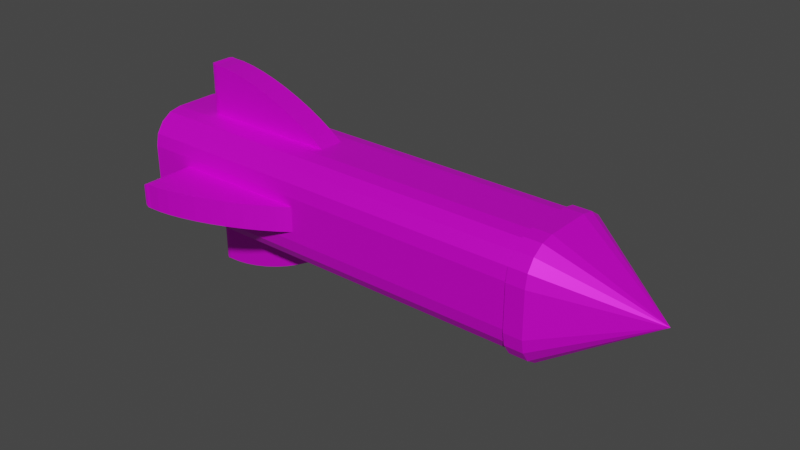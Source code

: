 # Source: arrow_1.blend  (saved by Blender 3.5.10; exported with 4.5.12 LTS)
import bpy
from mathutils import Matrix  # noqa: F401  (used for matrix-valued properties, if any)

bpy.ops.wm.read_factory_settings(use_empty=True)
scene = bpy.context.scene
scene.name = 'Scene'

# ---- collections
col_collection = bpy.data.collections.new('Collection'); scene.collection.children.link(col_collection)

# ---- images (referenced by path relative to the original .blend; pixels are not part of the script)
import os
ASSET_DIR = os.environ.get("B2B_ASSET_DIR", "")  # directory of the original .blend (textures are referenced by path, not embedded)
HERE = os.path.dirname(os.path.abspath(__file__))  # packed textures are extracted next to this script under _unpacked/

def load_image(name, relpath, width, height, colorspace="sRGB"):
    """Load a texture the original file referenced (path relative to the .blend, or extracted next to this script)."""
    p = next((c for c in (os.path.join(HERE, relpath), os.path.join(ASSET_DIR, relpath)) if relpath and os.path.exists(c)), "")
    if p:
        img = bpy.data.images.load(p, check_existing=True)
        img.name = name
    else:  # same state as the original file: an image datablock whose file is absent (Cycles renders it pink)
        img = bpy.data.images.new(name, width, height)
        img.source = "FILE"
        img.filepath = "//" + (relpath or name)
    img.colorspace_settings.name = colorspace
    return img
img_arrowcolor = load_image('ArrowColor', 'ArrowColor.png', 1024, 1024, 'sRGB')

# ---- materials (node trees are filled in below, after node groups)
mat_material_001 = bpy.data.materials.new('Material.001')
mat_material_001.use_transparent_shadow = False

# ---- material node trees
mat_material_001.use_nodes = True; mat_material_001.node_tree.nodes.clear()
_N = mat_material_001.node_tree.nodes; _L = mat_material_001.node_tree.links
n0 = _N.new('ShaderNodeBsdfPrincipled'); n0.name = 'Principled BSDF'; n0.location = (10, 300)
n0.distribution = 'GGX'
n0.subsurface_method = 'RANDOM_WALK_SKIN'
n0.inputs[1].default_value = 0.4311
n0.inputs[3].default_value = 1.45
n0.inputs[27].default_value = (0.0, 0.0, 0.0, 1.0)
n0.inputs[28].default_value = 1.0
n1 = _N.new('ShaderNodeOutputMaterial'); n1.name = 'Material Output'; n1.location = (300, 300)
n2 = _N.new('ShaderNodeTexImage'); n2.name = 'Image Texture'; n2.location = (-280, 275)
n2.image = img_arrowcolor
_L.new(n0.outputs[0], n1.inputs[0])
_L.new(n2.outputs[0], n0.inputs[0])
n1.is_active_output = True

# ---- world
world_world = bpy.data.worlds.new('World'); scene.world = world_world
world_world.use_nodes = True; world_world.node_tree.nodes.clear()
_N = world_world.node_tree.nodes; _L = world_world.node_tree.links
n0 = _N.new('ShaderNodeOutputWorld'); n0.name = 'World Output'; n0.location = (300, 300)
n1 = _N.new('ShaderNodeBackground'); n1.name = 'Background'; n1.location = (10, 300)
n1.inputs[0].default_value = (0.05088, 0.05088, 0.05088, 1.0)
_L.new(n1.outputs[0], n0.inputs[0])
n0.is_active_output = True
world_world.color = (0.05088, 0.05088, 0.05088)
world_world.use_sun_shadow = False
world_world.sun_shadow_jitter_overblur = 0.0

# ---- meshes
me_cube = bpy.data.meshes.new('Cube')
me_cube.from_pydata([(-0.4577, 1.0, 0.2295), (-0.4577, 0.2295, 1.0), (3.852, 0.9543, 0.6296), (3.852, 0.8243, 0.8243), (3.852, 0.6296, 0.9543), (-0.4577, 0.2295, -1.0), (-0.4577, 1.0, -0.2295), (3.852, 0.6296, -0.9543), (3.852, 0.8243, -0.8243), (3.852, 0.9543, -0.6296), (-0.4577, -0.2295, 1.0), (-0.4577, -1.0, 0.2295), (3.852, -0.6296, 0.9543), (3.852, -0.8243, 0.8243), (3.852, -0.9543, 0.6296), (-0.4577, -1.0, -0.2295), (-0.4577, -0.2295, -1.0), (3.852, -0.9543, -0.6296), (3.852, -0.8243, -0.8243), (3.852, -0.6296, -0.9543), (-3.852, 0.6296, 0.9543), (-3.852, 0.8243, 0.8243), (-3.852, 0.9543, 0.6296), (-3.852, 0.9543, -0.6296), (-3.852, 0.8243, -0.8243), (-3.852, 0.6296, -0.9543), (-3.852, -0.9543, 0.6296), (-3.852, -0.8243, 0.8243), (-3.852, -0.6296, 0.9543), (-3.852, -0.6296, -0.9543), (-3.852, -0.8243, -0.8243), (-3.852, -0.9543, -0.6296), (4.178, 0.8641, -0.8641), (4.178, 0.6601, -1.001), (4.178, -0.4194, -1.048), (4.178, -0.6601, -1.001), (4.178, -1.001, -0.6601), (4.178, -1.048, -0.4194), (4.178, 0.4194, -1.048), (4.178, -1.001, 0.6601), (4.178, -0.8641, 0.8641), (4.178, 1.048, -0.4194), (4.178, 1.001, -0.6601), (4.178, -0.6601, 1.001), (4.178, -0.8641, -0.8641), (4.178, -0.4194, 1.048), (4.178, -1.048, 0.4194), (3.845, 0.6601, -1.001), (3.845, 0.4194, -1.048), (3.845, 0.8641, -0.8641), (3.845, 1.001, -0.6601), (3.845, 1.048, -0.4194), (3.845, -0.6601, 1.001), (3.845, -0.4194, 1.048), (3.845, -0.8641, 0.8641), (3.845, -1.001, 0.6601), (3.845, -1.048, 0.4194), (3.845, -0.4194, -1.048), (3.845, -0.6601, -1.001), (3.845, -0.8641, -0.8641), (3.845, -1.001, -0.6601), (3.845, -1.048, -0.4194), (3.845, 0.4194, 1.048), (3.845, 0.6601, 1.001), (3.845, 0.8641, 0.8641), (3.845, 1.001, 0.6601), (3.845, 1.048, 0.4194), (4.178, 0.4194, 1.048), (4.178, 0.6601, 1.001), (4.178, 0.8641, 0.8641), (4.178, 1.001, 0.6601), (4.178, 1.048, 0.4194), (5.926, -3.974e-09, -2.682e-08), (3.852, 0.4, -1.0), (-3.852, 0.4, -1.0), (-3.852, 1.0, -0.4), (3.852, 1.0, -0.4), (3.852, -0.4, 1.0), (-3.852, -0.4, 1.0), (-3.852, -1.0, 0.4), (3.852, -1.0, 0.4), (-3.852, -0.4, -1.0), (3.852, -0.4, -1.0), (3.852, -1.0, -0.4), (-3.852, -1.0, -0.4), (-3.852, 0.4, 1.0), (3.852, 0.4, 1.0), (3.852, 1.0, 0.4), (-3.852, 1.0, 0.4), (-0.4577, -0.2295, 1.0), (-0.4577, 0.2295, 1.0), (-0.4577, 0.2295, -1.0), (-0.4577, -0.2295, -1.0), (-0.4577, -1.0, 0.2295), (-0.4577, -1.0, -0.2295), (-0.4577, 1.0, -0.2295), (-0.4577, 1.0, 0.2295), (-3.168, 0.0295, 1.0), (-2.972, 0.2295, 1.0), (-3.158, 0.09131, 1.0), (-3.131, 0.1471, 1.0), (-3.087, 0.1913, 1.0), (-3.033, 0.2197, 1.0), (-2.972, 1.0, 0.2295), (-3.168, 1.0, 0.0295), (-3.033, 1.0, 0.2197), (-3.087, 1.0, 0.1913), (-3.131, 1.0, 0.1471), (-3.158, 1.0, 0.09131), (-3.168, 1.0, -0.0295), (-2.972, 1.0, -0.2295), (-3.158, 1.0, -0.09131), (-3.131, 1.0, -0.1471), (-3.087, 1.0, -0.1913), (-3.033, 1.0, -0.2197), (-2.972, 0.2295, -1.0), (-3.168, 0.0295, -1.0), (-3.033, 0.2197, -1.0), (-3.087, 0.1913, -1.0), (-3.131, 0.1471, -1.0), (-3.158, 0.09131, -1.0), (-3.168, -1.0, 0.0295), (-2.972, -1.0, 0.2295), (-3.158, -1.0, 0.09131), (-3.131, -1.0, 0.1471), (-3.087, -1.0, 0.1913), (-3.033, -1.0, 0.2197), (-2.972, -0.2295, 1.0), (-3.168, -0.0295, 1.0), (-3.033, -0.2197, 1.0), (-3.087, -0.1913, 1.0), (-3.131, -0.1471, 1.0), (-3.158, -0.09131, 1.0), (-3.168, -0.0295, -1.0), (-2.972, -0.2295, -1.0), (-3.158, -0.09131, -1.0), (-3.131, -0.1471, -1.0), (-3.087, -0.1913, -1.0), (-3.033, -0.2197, -1.0), (-2.972, -1.0, -0.2295), (-3.168, -1.0, -0.0295), (-3.033, -1.0, -0.2197), (-3.087, -1.0, -0.1913), (-3.131, -1.0, -0.1471), (-3.158, -1.0, -0.09131), (-3.168, -0.0295, 1.8), (-2.972, -0.2295, 1.928), (-3.158, -0.09131, 1.858), (-3.131, -0.1471, 1.904), (-3.087, -0.1913, 1.932), (-3.033, -0.2197, 1.94), (-3.168, 0.0295, 1.8), (-2.972, 0.2295, 1.928), (-3.158, 0.09131, 1.858), (-3.131, 0.1471, 1.904), (-3.087, 0.1913, 1.932), (-3.033, 0.2197, 1.94), (-3.168, 0.0295, -1.8), (-2.972, 0.2295, -1.928), (-3.158, 0.09131, -1.858), (-3.131, 0.1471, -1.904), (-3.087, 0.1913, -1.932), (-3.033, 0.2197, -1.94), (-3.168, -0.0295, -1.8), (-2.972, -0.2295, -1.928), (-3.158, -0.09131, -1.858), (-3.131, -0.1471, -1.904), (-3.087, -0.1913, -1.932), (-3.033, -0.2197, -1.94), (-3.168, -1.8, 0.0295), (-2.972, -1.928, 0.2295), (-3.158, -1.858, 0.09131), (-3.131, -1.904, 0.1471), (-3.087, -1.932, 0.1913), (-3.033, -1.94, 0.2197), (-3.168, -1.8, -0.0295), (-2.972, -1.928, -0.2295), (-3.158, -1.858, -0.09131), (-3.131, -1.904, -0.1471), (-3.087, -1.932, -0.1913), (-3.033, -1.94, -0.2197), (-3.168, 1.8, -0.0295), (-2.972, 1.928, -0.2295), (-3.158, 1.858, -0.09131), (-3.131, 1.904, -0.1471), (-3.087, 1.932, -0.1913), (-3.033, 1.94, -0.2197), (-3.168, 1.8, 0.0295), (-2.972, 1.928, 0.2295), (-3.158, 1.858, 0.09131), (-3.131, 1.904, 0.1471), (-3.087, 1.932, 0.1913), (-3.033, 1.94, 0.2197), (-2.972, 0.2295, 1.928), (-0.4577, 0.2295, 1.0), (-2.76, 0.2295, 1.922), (-2.522, 0.2295, 1.892), (-2.265, 0.2295, 1.839), (-1.993, 0.2295, 1.765), (-1.715, 0.2295, 1.671), (-1.437, 0.2295, 1.56), (-1.166, 0.2295, 1.434), (-0.9078, 0.2295, 1.296), (-0.6698, 0.2295, 1.15), (-0.4577, 1.0, 0.2295), (-2.972, 1.928, 0.2295), (-0.6698, 1.15, 0.2295), (-0.9078, 1.296, 0.2295), (-1.166, 1.434, 0.2295), (-1.437, 1.56, 0.2295), (-1.715, 1.671, 0.2295), (-1.993, 1.765, 0.2295), (-2.265, 1.839, 0.2295), (-2.522, 1.892, 0.2295), (-2.76, 1.922, 0.2295), (-2.972, 1.928, -0.2295), (-0.4577, 1.0, -0.2295), (-2.76, 1.922, -0.2295), (-2.522, 1.892, -0.2295), (-2.265, 1.839, -0.2295), (-1.993, 1.765, -0.2295), (-1.715, 1.671, -0.2295), (-1.437, 1.56, -0.2295), (-1.166, 1.434, -0.2295), (-0.9078, 1.296, -0.2295), (-0.6698, 1.15, -0.2295), (-0.4577, 0.2295, -1.0), (-2.972, 0.2295, -1.928), (-0.6698, 0.2295, -1.15), (-0.9078, 0.2295, -1.296), (-1.166, 0.2295, -1.434), (-1.437, 0.2295, -1.56), (-1.715, 0.2295, -1.671), (-1.993, 0.2295, -1.765), (-2.265, 0.2295, -1.839), (-2.522, 0.2295, -1.892), (-2.76, 0.2295, -1.922), (-2.972, -1.928, 0.2295), (-0.4577, -1.0, 0.2295), (-2.76, -1.922, 0.2295), (-2.522, -1.892, 0.2295), (-2.265, -1.839, 0.2295), (-1.993, -1.765, 0.2295), (-1.715, -1.671, 0.2295), (-1.437, -1.56, 0.2295), (-1.166, -1.434, 0.2295), (-0.9078, -1.296, 0.2295), (-0.6698, -1.15, 0.2295), (-0.4577, -0.2295, 1.0), (-2.972, -0.2295, 1.928), (-0.6698, -0.2295, 1.15), (-0.9078, -0.2295, 1.296), (-1.166, -0.2295, 1.434), (-1.437, -0.2295, 1.56), (-1.715, -0.2295, 1.671), (-1.993, -0.2295, 1.765), (-2.265, -0.2295, 1.839), (-2.522, -0.2295, 1.892), (-2.76, -0.2295, 1.922), (-2.972, -0.2295, -1.928), (-0.4577, -0.2295, -1.0), (-2.76, -0.2295, -1.922), (-2.522, -0.2295, -1.892), (-2.265, -0.2295, -1.839), (-1.993, -0.2295, -1.765), (-1.715, -0.2295, -1.671), (-1.437, -0.2295, -1.56), (-1.166, -0.2295, -1.434), (-0.9078, -0.2295, -1.296), (-0.6698, -0.2295, -1.15), (-0.4577, -1.0, -0.2295), (-2.972, -1.928, -0.2295), (-0.6698, -1.15, -0.2295), (-0.9078, -1.296, -0.2295), (-1.166, -1.434, -0.2295), (-1.437, -1.56, -0.2295), (-1.715, -1.671, -0.2295), (-1.993, -1.765, -0.2295), (-2.265, -1.839, -0.2295), (-2.522, -1.892, -0.2295), (-2.76, -1.922, -0.2295)], [], [(271, 237, 170, 176), (81, 29, 30, 31, 84, 79, 26, 27, 28, 78, 85, 20, 21, 22, 88, 75, 23, 24, 25, 74), (6, 110, 182, 215, 217, 218, 219, 220, 221, 222, 223, 224, 225, 216, 95), (139, 15, 94, 270, 272, 273, 274, 275, 276, 277, 278, 279, 280, 271, 176), (86, 77, 53, 62), (73, 74, 25, 7), (7, 25, 24, 8), (8, 24, 23, 9), (9, 23, 75, 76), (77, 78, 28, 12), (12, 28, 27, 13), (13, 27, 26, 14), (14, 26, 79, 80), (81, 82, 19, 29), (29, 19, 18, 30), (30, 18, 17, 31), (31, 17, 83, 84), (85, 86, 4, 20), (20, 4, 3, 21), (21, 3, 2, 22), (22, 2, 87, 88), (0, 6, 95, 96), (19, 82, 57, 58), (4, 86, 62, 63), (82, 73, 48, 57), (73, 7, 47, 48), (42, 41, 72), (77, 12, 52, 53), (76, 87, 66, 51), (70, 69, 72), (40, 39, 72), (39, 46, 72), (69, 68, 72), (38, 33, 72), (44, 35, 72), (83, 17, 60, 61), (9, 76, 51, 50), (87, 2, 65, 66), (14, 80, 56, 55), (68, 67, 72), (37, 36, 72), (66, 65, 70, 71), (53, 52, 43, 45), (58, 57, 34, 35), (64, 63, 68, 69), (49, 50, 42, 32), (48, 47, 33, 38), (61, 60, 36, 37), (55, 56, 46, 39), (51, 66, 71, 41), (59, 58, 35, 44), (57, 48, 38, 34), (52, 54, 40, 43), (65, 64, 69, 70), (50, 51, 41, 42), (62, 53, 45, 67), (47, 49, 32, 33), (63, 62, 67, 68), (56, 61, 37, 46), (60, 59, 44, 36), (54, 55, 39, 40), (46, 37, 72), (80, 83, 61, 56), (32, 42, 72), (35, 34, 72), (12, 13, 54, 52), (3, 4, 63, 64), (7, 8, 49, 47), (18, 19, 58, 59), (67, 45, 72), (45, 43, 72), (33, 32, 72), (34, 38, 72), (13, 14, 55, 54), (2, 3, 64, 65), (8, 9, 50, 49), (17, 18, 59, 60), (36, 44, 72), (41, 71, 72), (43, 40, 72), (71, 70, 72), (133, 116, 157, 163), (226, 91, 92, 260), (16, 134, 164, 259, 261, 262, 263, 264, 265, 266, 267, 268, 269, 260, 92), (121, 140, 175, 169), (97, 128, 145, 151), (109, 104, 187, 181), (216, 204, 96, 95), (128, 97, 85, 78), (10, 1, 90, 89), (11, 122, 170, 237, 239, 240, 241, 242, 243, 244, 245, 246, 247, 238, 93), (5, 16, 92, 91), (116, 133, 81, 74), (103, 0, 96, 204, 206, 207, 208, 209, 210, 211, 212, 213, 214, 205, 188), (15, 11, 93, 94), (140, 121, 79, 84), (104, 109, 75, 88), (158, 227, 259, 164), (111, 112, 113, 114, 110, 6, 0, 103, 105, 106, 107, 108, 104, 88, 87, 76, 75, 109), (127, 129, 130, 131, 132, 128, 78, 77, 86, 85, 97, 99, 100, 101, 102, 98, 1, 10), (135, 136, 137, 138, 134, 16, 5, 115, 117, 118, 119, 120, 116, 74, 73, 82, 81, 133), (123, 124, 125, 126, 122, 11, 15, 139, 141, 142, 143, 144, 140, 84, 83, 80, 79, 121), (151, 145, 147, 153), (153, 147, 148, 154), (154, 148, 149, 155), (155, 149, 150, 156), (156, 150, 146, 152), (145, 128, 132, 147), (147, 132, 131, 148), (148, 131, 130, 149), (149, 130, 129, 150), (150, 129, 127, 146), (152, 98, 102, 156), (156, 102, 101, 155), (155, 101, 100, 154), (154, 100, 99, 153), (153, 99, 97, 151), (163, 157, 159, 165), (165, 159, 160, 166), (166, 160, 161, 167), (167, 161, 162, 168), (168, 162, 158, 164), (115, 158, 162, 117), (117, 162, 161, 118), (118, 161, 160, 119), (119, 160, 159, 120), (120, 159, 157, 116), (164, 134, 138, 168), (168, 138, 137, 167), (167, 137, 136, 166), (166, 136, 135, 165), (165, 135, 133, 163), (169, 175, 177, 171), (171, 177, 178, 172), (172, 178, 179, 173), (173, 179, 180, 174), (174, 180, 176, 170), (175, 140, 144, 177), (177, 144, 143, 178), (178, 143, 142, 179), (179, 142, 141, 180), (180, 141, 139, 176), (121, 169, 171, 123), (123, 171, 172, 124), (124, 172, 173, 125), (125, 173, 174, 126), (126, 174, 170, 122), (181, 187, 189, 183), (183, 189, 190, 184), (184, 190, 191, 185), (185, 191, 192, 186), (186, 192, 188, 182), (187, 104, 108, 189), (189, 108, 107, 190), (190, 107, 106, 191), (191, 106, 105, 192), (192, 105, 103, 188), (109, 181, 183, 111), (111, 183, 184, 112), (112, 184, 185, 113), (113, 185, 186, 114), (114, 186, 182, 110), (193, 152, 146, 249), (115, 5, 91, 226, 228, 229, 230, 231, 232, 233, 234, 235, 236, 227, 158), (1, 98, 152, 193, 195, 196, 197, 198, 199, 200, 201, 202, 203, 194, 90), (94, 93, 238, 270), (182, 188, 205, 215), (127, 10, 89, 248, 250, 251, 252, 253, 254, 255, 256, 257, 258, 249, 146), (204, 216, 225, 206), (206, 225, 224, 207), (207, 224, 223, 208), (208, 223, 222, 209), (209, 222, 221, 210), (210, 221, 220, 211), (211, 220, 219, 212), (212, 219, 218, 213), (213, 218, 217, 214), (214, 217, 215, 205), (237, 271, 280, 239), (239, 280, 279, 240), (240, 279, 278, 241), (241, 278, 277, 242), (242, 277, 276, 243), (243, 276, 275, 244), (244, 275, 274, 245), (245, 274, 273, 246), (246, 273, 272, 247), (247, 272, 270, 238), (226, 260, 269, 228), (228, 269, 268, 229), (229, 268, 267, 230), (230, 267, 266, 231), (231, 266, 265, 232), (232, 265, 264, 233), (233, 264, 263, 234), (234, 263, 262, 235), (235, 262, 261, 236), (236, 261, 259, 227), (193, 249, 258, 195), (195, 258, 257, 196), (196, 257, 256, 197), (197, 256, 255, 198), (198, 255, 254, 199), (199, 254, 253, 200), (200, 253, 252, 201), (201, 252, 251, 202), (202, 251, 250, 203), (203, 250, 248, 194), (90, 194, 248, 89)])
_uv = me_cube.uv_layers.new(name='UVMap')
_uv.uv.foreach_set('vector', [0.05072, 0.8418, 0.05072, 0.8418, 0.05072, 0.8418, 0.05072, 0.8418, 0.171, 0.6556, 0.1743, 0.6388, 0.1838, 0.6247, 0.198, 0.6152, 0.2147, 0.6118, 0.2731, 0.6119, 0.2898, 0.6152, 0.304, 0.6247, 0.3135, 0.6389, 0.3168, 0.6557, 0.3168, 0.714, 0.3135, 0.7308, 0.304, 0.745, 0.2898, 0.7544, 0.2731, 0.7578, 0.2147, 0.7577, 0.198, 0.7544, 0.1838, 0.7449, 0.1743, 0.7307, 0.171, 0.714, 0.9641, 0.01691, 0.9641, 0.1997, 0.8964, 0.1997, 0.8964, 0.1997, 0.8969, 0.1843, 0.899, 0.167, 0.9029, 0.1482, 0.9083, 0.1285, 0.9152, 0.1083, 0.9233, 0.08808, 0.9325, 0.06836, 0.9425, 0.04962, 0.9531, 0.03233, 0.9641, 0.01691, 0.9641, 0.01691, 0.8617, 0.2497, 0.8617, 0.4325, 0.8617, 0.4325, 0.8617, 0.4325, 0.8507, 0.4171, 0.8401, 0.3998, 0.8301, 0.3811, 0.8209, 0.3613, 0.8127, 0.3411, 0.8059, 0.3209, 0.8005, 0.3012, 0.7966, 0.2825, 0.7945, 0.2652, 0.794, 0.2497, 0.794, 0.2497, 0.6285, 0.7159, 0.6285, 0.6576, 0.632, 0.6561, 0.632, 0.7173, 0.2603, 0.5769, 0.2603, 0.01691, 0.277, 0.01719, 0.277, 0.5772, 0.277, 0.5772, 0.277, 0.01719, 0.2912, 0.018, 0.2912, 0.578, 0.1372, 0.01716, 0.1372, 0.5791, 0.123, 0.5789, 0.123, 0.01697, 0.123, 0.01697, 0.123, 0.5789, 0.1062, 0.5789, 0.1062, 0.01691, 0.5684, 0.5749, 0.5684, 0.01691, 0.5852, 0.01731, 0.5852, 0.5753, 0.5852, 0.5753, 0.5852, 0.01731, 0.5994, 0.01846, 0.5994, 0.5764, 0.3251, 0.578, 0.3251, 0.018, 0.3393, 0.01719, 0.3393, 0.5772, 0.3393, 0.5772, 0.3393, 0.01719, 0.356, 0.01691, 0.356, 0.5769, 0.2019, 0.01691, 0.2019, 0.5769, 0.1852, 0.5772, 0.1852, 0.01719, 0.1852, 0.01719, 0.1852, 0.5772, 0.171, 0.578, 0.171, 0.018, 0.4453, 0.018, 0.4453, 0.578, 0.4311, 0.5772, 0.4311, 0.01719, 0.4311, 0.01719, 0.4311, 0.5772, 0.4144, 0.5769, 0.4144, 0.01691, 0.5101, 0.01691, 0.5101, 0.5749, 0.4933, 0.5753, 0.4933, 0.01731, 0.4933, 0.01731, 0.4933, 0.5753, 0.4791, 0.5764, 0.4791, 0.01846, 0.01691, 0.5791, 0.01691, 0.01716, 0.03111, 0.01697, 0.03111, 0.5789, 0.03111, 0.5789, 0.03111, 0.01697, 0.04786, 0.01691, 0.04786, 0.5789, 0.01691, 0.8418, 0.01691, 0.8418, 0.01691, 0.8418, 0.01691, 0.8418, 0.486, 0.6407, 0.4827, 0.6575, 0.4791, 0.6561, 0.4826, 0.6385, 0.6252, 0.7327, 0.6285, 0.7159, 0.632, 0.7173, 0.6285, 0.7349, 0.4827, 0.6575, 0.4827, 0.7159, 0.4791, 0.7173, 0.4791, 0.6561, 0.4827, 0.7159, 0.486, 0.7326, 0.4826, 0.7348, 0.4791, 0.7173, 0.777, 0.7362, 0.7595, 0.7361, 0.7289, 0.6102, 0.6285, 0.6576, 0.6252, 0.6408, 0.6285, 0.6386, 0.632, 0.6561, 0.5264, 0.7596, 0.5848, 0.7597, 0.5861, 0.7632, 0.525, 0.7632, 0.6807, 0.7362, 0.6658, 0.7364, 0.7289, 0.6102, 0.7593, 0.343, 0.7444, 0.3439, 0.6962, 0.2107, 0.7444, 0.3439, 0.7268, 0.3442, 0.6962, 0.2107, 0.7593, 0.1511, 0.7444, 0.1523, 0.6962, 0.01691, 0.6656, 0.5358, 0.6481, 0.5355, 0.6962, 0.4023, 0.7593, 0.5346, 0.7444, 0.5355, 0.6962, 0.4023, 0.5264, 0.6137, 0.5097, 0.6171, 0.5074, 0.6137, 0.525, 0.6102, 0.5097, 0.7563, 0.5264, 0.7596, 0.525, 0.7632, 0.5074, 0.7597, 0.5848, 0.7597, 0.6015, 0.7563, 0.6037, 0.7597, 0.5861, 0.7632, 0.6015, 0.6171, 0.5848, 0.6138, 0.5861, 0.6102, 0.6037, 0.6137, 0.7444, 0.1523, 0.7268, 0.1527, 0.6962, 0.01691, 0.6656, 0.3442, 0.6481, 0.3439, 0.6962, 0.2107, 0.6983, 0.7605, 0.6807, 0.7605, 0.6807, 0.7362, 0.6983, 0.7361, 0.6656, 0.1769, 0.6481, 0.1764, 0.6481, 0.1523, 0.6656, 0.1527, 0.7444, 0.5597, 0.7268, 0.56, 0.7268, 0.5358, 0.7444, 0.5355, 0.7593, 0.1752, 0.7444, 0.1764, 0.7444, 0.1523, 0.7593, 0.1511, 0.7919, 0.7607, 0.777, 0.7605, 0.777, 0.7362, 0.7919, 0.7364, 0.6656, 0.56, 0.6481, 0.5597, 0.6481, 0.5355, 0.6656, 0.5358, 0.6656, 0.3684, 0.6481, 0.3681, 0.6481, 0.3439, 0.6656, 0.3442, 0.7444, 0.3681, 0.7268, 0.3684, 0.7268, 0.3442, 0.7444, 0.3439, 0.7595, 0.7605, 0.6983, 0.7605, 0.6983, 0.7361, 0.7595, 0.7361, 0.7593, 0.5589, 0.7444, 0.5597, 0.7444, 0.5355, 0.7593, 0.5346, 0.7268, 0.56, 0.6656, 0.56, 0.6656, 0.5358, 0.7268, 0.5358, 0.6481, 0.1764, 0.6332, 0.1752, 0.6332, 0.1511, 0.6481, 0.1523, 0.6807, 0.7605, 0.6658, 0.7607, 0.6658, 0.7364, 0.6807, 0.7362, 0.777, 0.7605, 0.7595, 0.7605, 0.7595, 0.7361, 0.777, 0.7362, 0.7268, 0.1769, 0.6656, 0.1769, 0.6656, 0.1527, 0.7268, 0.1527, 0.6481, 0.5597, 0.6332, 0.5589, 0.6332, 0.5346, 0.6481, 0.5355, 0.7444, 0.1764, 0.7268, 0.1769, 0.7268, 0.1527, 0.7444, 0.1523, 0.7268, 0.3684, 0.6656, 0.3684, 0.6656, 0.3442, 0.7268, 0.3442, 0.6481, 0.3681, 0.6332, 0.3673, 0.6332, 0.343, 0.6481, 0.3439, 0.7593, 0.3673, 0.7444, 0.3681, 0.7444, 0.3439, 0.7593, 0.343, 0.7268, 0.3442, 0.6656, 0.3442, 0.6962, 0.2107, 0.5848, 0.6138, 0.5264, 0.6137, 0.525, 0.6102, 0.5861, 0.6102, 0.7919, 0.7364, 0.777, 0.7362, 0.7289, 0.6102, 0.7444, 0.5355, 0.7268, 0.5358, 0.6962, 0.4023, 0.6252, 0.6408, 0.6157, 0.6266, 0.6186, 0.6237, 0.6285, 0.6386, 0.6157, 0.7469, 0.6252, 0.7327, 0.6285, 0.7349, 0.6186, 0.7498, 0.486, 0.7326, 0.4955, 0.7468, 0.4926, 0.7497, 0.4826, 0.7348, 0.4955, 0.6266, 0.486, 0.6407, 0.4826, 0.6385, 0.4926, 0.6236, 0.7268, 0.1527, 0.6656, 0.1527, 0.6962, 0.01691, 0.6656, 0.1527, 0.6481, 0.1523, 0.6962, 0.01691, 0.6481, 0.5355, 0.6332, 0.5346, 0.6962, 0.4023, 0.7268, 0.5358, 0.6656, 0.5358, 0.6962, 0.4023, 0.6157, 0.6266, 0.6015, 0.6171, 0.6037, 0.6137, 0.6186, 0.6237, 0.6015, 0.7563, 0.6157, 0.7469, 0.6186, 0.7498, 0.6037, 0.7597, 0.4955, 0.7468, 0.5097, 0.7563, 0.5074, 0.7597, 0.4926, 0.7497, 0.5097, 0.6171, 0.4955, 0.6266, 0.4926, 0.6236, 0.5074, 0.6137, 0.6481, 0.3439, 0.6332, 0.343, 0.6962, 0.2107, 0.7595, 0.7361, 0.6983, 0.7361, 0.7289, 0.6102, 0.6481, 0.1523, 0.6332, 0.1511, 0.6962, 0.01691, 0.6983, 0.7361, 0.6807, 0.7362, 0.7289, 0.6102, 0.6122, 0.8648, 0.6079, 0.8648, 0.6079, 0.8065, 0.6122, 0.8065, 0.3844, 0.8407, 0.3844, 0.8407, 0.3844, 0.8407, 0.3844, 0.8407, 0.8943, 0.6102, 0.8943, 0.793, 0.8266, 0.793, 0.8266, 0.793, 0.8271, 0.7776, 0.8293, 0.7603, 0.8331, 0.7416, 0.8385, 0.7218, 0.8454, 0.7016, 0.8535, 0.6814, 0.8627, 0.6617, 0.8727, 0.6429, 0.8833, 0.6256, 0.8943, 0.6102, 0.8943, 0.6102, 0.8051, 0.4663, 0.8094, 0.4663, 0.8094, 0.5247, 0.8051, 0.5247, 0.5494, 0.797, 0.5537, 0.797, 0.5537, 0.8553, 0.5494, 0.8553, 0.4954, 0.8649, 0.4911, 0.8649, 0.4911, 0.8066, 0.4954, 0.8066, 0.01691, 0.8418, 0.01691, 0.8418, 0.01691, 0.8418, 0.01691, 0.8418, 0.5414, 0.06648, 0.5371, 0.06648, 0.5101, 0.01691, 0.5684, 0.01691, 0.4182, 0.8407, 0.4182, 0.8407, 0.4182, 0.8407, 0.4182, 0.8407, 0.9641, 0.2416, 0.9641, 0.4237, 0.8964, 0.4237, 0.8964, 0.4237, 0.8969, 0.4084, 0.899, 0.3911, 0.9029, 0.3725, 0.9083, 0.3528, 0.9152, 0.3327, 0.9233, 0.3125, 0.9325, 0.2929, 0.9425, 0.2742, 0.9531, 0.257, 0.9641, 0.2416, 0.9641, 0.2416, 0.3844, 0.8407, 0.3844, 0.8407, 0.3844, 0.8407, 0.3844, 0.8407, 0.2333, 0.06666, 0.229, 0.06666, 0.2019, 0.01691, 0.2603, 0.01691, 0.2396, 0.7996, 0.2396, 0.9817, 0.2396, 0.9817, 0.2396, 0.9817, 0.2286, 0.9663, 0.218, 0.9491, 0.2079, 0.9304, 0.1987, 0.9108, 0.1906, 0.8906, 0.1838, 0.8705, 0.1784, 0.8508, 0.1745, 0.8321, 0.1723, 0.8149, 0.1719, 0.7996, 0.1719, 0.7996, 0.7931, 0.5682, 0.7931, 0.5682, 0.7931, 0.5682, 0.7931, 0.5682, 0.3873, 0.06666, 0.383, 0.06666, 0.356, 0.01691, 0.4144, 0.01691, 0.07488, 0.5289, 0.07919, 0.5289, 0.1062, 0.5789, 0.04786, 0.5789, 0.8269, 0.5682, 0.8269, 0.5682, 0.8269, 0.5682, 0.8269, 0.5682, 0.0837, 0.5282, 0.08776, 0.5262, 0.09099, 0.5231, 0.09307, 0.5191, 0.09378, 0.5147, 0.09378, 0.3313, 0.06029, 0.3313, 0.06029, 0.5147, 0.06101, 0.5191, 0.06308, 0.5231, 0.06631, 0.5262, 0.07038, 0.5282, 0.07488, 0.5289, 0.04786, 0.5789, 0.04786, 0.01691, 0.1062, 0.01691, 0.1062, 0.5789, 0.07919, 0.5289, 0.556, 0.08064, 0.5553, 0.07627, 0.5532, 0.07232, 0.55, 0.06918, 0.5459, 0.06717, 0.5414, 0.06648, 0.5684, 0.01691, 0.5684, 0.5749, 0.5101, 0.5749, 0.5101, 0.01691, 0.5371, 0.06648, 0.5326, 0.06717, 0.5285, 0.06918, 0.5253, 0.07232, 0.5232, 0.07627, 0.5225, 0.08064, 0.5225, 0.2627, 0.556, 0.2627, 0.2244, 0.06736, 0.2204, 0.06938, 0.2172, 0.07252, 0.2151, 0.07649, 0.2144, 0.08088, 0.2144, 0.2637, 0.2479, 0.2637, 0.2479, 0.08088, 0.2471, 0.07649, 0.2451, 0.07252, 0.2418, 0.06938, 0.2378, 0.06736, 0.2333, 0.06666, 0.2603, 0.01691, 0.2603, 0.5769, 0.2019, 0.5769, 0.2019, 0.01691, 0.229, 0.06666, 0.3785, 0.06736, 0.3745, 0.06938, 0.3712, 0.07252, 0.3692, 0.07649, 0.3684, 0.08088, 0.3684, 0.2637, 0.4019, 0.2637, 0.4019, 0.08088, 0.4012, 0.07649, 0.3991, 0.07252, 0.3959, 0.06938, 0.3918, 0.06736, 0.3873, 0.06666, 0.4144, 0.01691, 0.4144, 0.5769, 0.356, 0.5769, 0.356, 0.01691, 0.383, 0.06666, 0.5494, 0.8553, 0.5537, 0.8553, 0.5582, 0.8596, 0.5449, 0.8596, 0.5449, 0.8596, 0.5582, 0.8596, 0.5623, 0.863, 0.5408, 0.863, 0.1306, 0.8208, 0.1306, 0.8423, 0.1277, 0.8455, 0.1277, 0.8176, 0.1277, 0.8176, 0.1277, 0.8455, 0.1238, 0.8476, 0.1238, 0.8155, 0.1238, 0.8155, 0.1238, 0.8476, 0.1193, 0.8483, 0.1193, 0.8148, 0.5537, 0.8553, 0.5537, 0.797, 0.5582, 0.797, 0.5582, 0.8596, 0.5582, 0.8596, 0.5582, 0.797, 0.5623, 0.7971, 0.5623, 0.863, 0.5623, 0.863, 0.5623, 0.7971, 0.5656, 0.7972, 0.5656, 0.8652, 0.7937, 0.01691, 0.8617, 0.01691, 0.8617, 0.0207, 0.7931, 0.02069, 0.7931, 0.02069, 0.8617, 0.0207, 0.8617, 0.02503, 0.794, 0.02502, 0.01782, 0.7964, 0.08551, 0.7963, 0.08551, 0.8008, 0.01691, 0.8008, 0.01691, 0.8008, 0.08551, 0.8008, 0.08551, 0.8048, 0.01751, 0.8048, 0.01751, 0.8048, 0.08551, 0.8048, 0.08551, 0.808, 0.01958, 0.808, 0.5408, 0.863, 0.5408, 0.7971, 0.5449, 0.797, 0.5449, 0.8596, 0.5449, 0.8596, 0.5449, 0.797, 0.5494, 0.797, 0.5494, 0.8553, 0.6122, 0.8065, 0.6079, 0.8065, 0.6034, 0.8022, 0.6167, 0.8022, 0.6167, 0.8022, 0.6034, 0.8022, 0.5994, 0.799, 0.6208, 0.799, 0.1307, 0.6862, 0.1307, 0.7077, 0.1277, 0.7109, 0.1277, 0.683, 0.1277, 0.683, 0.1277, 0.7109, 0.1238, 0.713, 0.1238, 0.6809, 0.1238, 0.6809, 0.1238, 0.713, 0.1193, 0.7137, 0.1193, 0.6802, 0.4192, 0.6235, 0.3515, 0.6235, 0.3506, 0.6191, 0.4192, 0.6191, 0.4192, 0.6191, 0.3506, 0.6191, 0.3512, 0.6151, 0.4192, 0.6151, 0.4192, 0.6151, 0.3512, 0.6151, 0.3533, 0.6118, 0.4192, 0.6118, 0.5994, 0.8649, 0.5994, 0.799, 0.6034, 0.8022, 0.6034, 0.8648, 0.6034, 0.8648, 0.6034, 0.8022, 0.6079, 0.8065, 0.6079, 0.8648, 0.8266, 0.793, 0.8943, 0.793, 0.8943, 0.7973, 0.8257, 0.7973, 0.8257, 0.7973, 0.8943, 0.7973, 0.8943, 0.8011, 0.8263, 0.8011, 0.6241, 0.797, 0.6241, 0.865, 0.6208, 0.8649, 0.6208, 0.799, 0.6208, 0.799, 0.6208, 0.8649, 0.6167, 0.8648, 0.6167, 0.8022, 0.6167, 0.8022, 0.6167, 0.8648, 0.6122, 0.8648, 0.6122, 0.8065, 0.8051, 0.5247, 0.8094, 0.5247, 0.8139, 0.529, 0.8006, 0.5289, 0.8006, 0.5289, 0.8139, 0.529, 0.8179, 0.5323, 0.7964, 0.5323, 0.1307, 0.7535, 0.1307, 0.775, 0.1277, 0.7782, 0.1277, 0.7503, 0.1277, 0.7503, 0.1277, 0.7782, 0.1238, 0.7803, 0.1238, 0.7482, 0.1238, 0.7482, 0.1238, 0.7803, 0.1193, 0.781, 0.1193, 0.7475, 0.8094, 0.5247, 0.8094, 0.4663, 0.8139, 0.4663, 0.8139, 0.529, 0.8139, 0.529, 0.8139, 0.4663, 0.8179, 0.4664, 0.8179, 0.5323, 0.8179, 0.5323, 0.8179, 0.4664, 0.821, 0.4664, 0.821, 0.5344, 0.7937, 0.2416, 0.8617, 0.2416, 0.8617, 0.2454, 0.7931, 0.2454, 0.7931, 0.2454, 0.8617, 0.2454, 0.8617, 0.2497, 0.794, 0.2497, 0.8051, 0.4663, 0.8051, 0.5247, 0.8006, 0.5289, 0.8006, 0.4663, 0.8006, 0.4663, 0.8006, 0.5289, 0.7964, 0.5323, 0.7964, 0.4664, 0.7964, 0.4664, 0.7964, 0.5323, 0.7931, 0.5344, 0.7931, 0.4664, 0.9641, 0.4317, 0.8961, 0.4317, 0.8955, 0.428, 0.9641, 0.428, 0.9641, 0.428, 0.8955, 0.428, 0.8964, 0.4237, 0.9641, 0.4237, 0.4954, 0.8066, 0.4911, 0.8066, 0.4866, 0.8023, 0.4999, 0.8023, 0.4999, 0.8023, 0.4866, 0.8023, 0.4825, 0.799, 0.5039, 0.799, 0.1193, 0.6404, 0.1193, 0.619, 0.1225, 0.6157, 0.1225, 0.6436, 0.1225, 0.6436, 0.1225, 0.6157, 0.1265, 0.6137, 0.1265, 0.6457, 0.1265, 0.6457, 0.1265, 0.6137, 0.1309, 0.6129, 0.1309, 0.6464, 0.4911, 0.8066, 0.4911, 0.8649, 0.4866, 0.8649, 0.4866, 0.8023, 0.4866, 0.8023, 0.4866, 0.8649, 0.4825, 0.865, 0.4825, 0.799, 0.4825, 0.799, 0.4825, 0.865, 0.4791, 0.865, 0.4791, 0.797, 0.1716, 0.7916, 0.2396, 0.7916, 0.2396, 0.7953, 0.171, 0.7953, 0.171, 0.7953, 0.2396, 0.7953, 0.2396, 0.7996, 0.1719, 0.7996, 0.4954, 0.8649, 0.4954, 0.8066, 0.4999, 0.8023, 0.4999, 0.8649, 0.4999, 0.8649, 0.4999, 0.8023, 0.5039, 0.799, 0.5039, 0.865, 0.5039, 0.865, 0.5039, 0.799, 0.507, 0.797, 0.507, 0.865, 0.9641, 0.2078, 0.8961, 0.2078, 0.8955, 0.204, 0.9641, 0.204, 0.9641, 0.204, 0.8955, 0.204, 0.8964, 0.1997, 0.9641, 0.1997, 0.8257, 0.8349, 0.8257, 0.8349, 0.8257, 0.8349, 0.8257, 0.8349, 0.4192, 0.6235, 0.4192, 0.8069, 0.4192, 0.8069, 0.4192, 0.8069, 0.4082, 0.7914, 0.3976, 0.7741, 0.3876, 0.7553, 0.3784, 0.7355, 0.3703, 0.7152, 0.3634, 0.6949, 0.358, 0.6751, 0.3542, 0.6563, 0.352, 0.639, 0.3515, 0.6235, 0.3515, 0.6235, 0.08551, 0.6129, 0.08551, 0.7963, 0.01782, 0.7964, 0.01782, 0.7964, 0.01827, 0.7809, 0.02045, 0.7635, 0.02429, 0.7447, 0.0297, 0.7249, 0.03655, 0.7046, 0.04468, 0.6844, 0.05387, 0.6646, 0.06391, 0.6458, 0.07454, 0.6284, 0.08551, 0.6129, 0.08551, 0.6129, 0.7931, 0.5682, 0.7931, 0.5682, 0.7931, 0.5682, 0.7931, 0.5682, 0.3506, 0.8407, 0.3506, 0.8407, 0.3506, 0.8407, 0.3506, 0.8407, 0.8617, 0.02503, 0.8617, 0.2078, 0.8617, 0.2078, 0.8617, 0.2078, 0.8507, 0.1924, 0.8401, 0.1751, 0.8301, 0.1564, 0.8209, 0.1366, 0.8127, 0.1164, 0.8059, 0.09619, 0.8005, 0.07647, 0.7966, 0.05774, 0.7945, 0.04044, 0.794, 0.02502, 0.794, 0.02502, 0.7331, 0.7945, 0.7666, 0.7945, 0.7666, 0.8098, 0.7331, 0.8098, 0.7331, 0.8098, 0.7666, 0.8098, 0.7666, 0.8269, 0.7331, 0.8269, 0.7331, 0.8269, 0.7666, 0.8269, 0.7666, 0.8455, 0.7331, 0.8455, 0.7331, 0.8455, 0.7666, 0.8455, 0.7666, 0.8651, 0.7331, 0.8651, 0.7331, 0.8651, 0.7666, 0.8651, 0.7666, 0.8853, 0.7331, 0.8853, 0.7331, 0.8853, 0.7666, 0.8853, 0.7666, 0.9054, 0.7331, 0.9054, 0.7331, 0.9054, 0.7666, 0.9054, 0.7666, 0.9251, 0.7331, 0.9251, 0.7331, 0.9251, 0.7666, 0.9251, 0.7666, 0.9438, 0.7331, 0.9438, 0.7331, 0.9438, 0.7666, 0.9438, 0.7666, 0.9611, 0.7331, 0.9611, 0.7331, 0.9611, 0.7666, 0.9611, 0.7666, 0.9766, 0.7331, 0.9766, 0.6993, 0.9831, 0.6658, 0.9831, 0.6658, 0.9676, 0.6993, 0.9676, 0.6993, 0.9676, 0.6658, 0.9676, 0.6658, 0.9502, 0.6993, 0.9502, 0.6993, 0.9502, 0.6658, 0.9502, 0.6658, 0.9311, 0.6993, 0.9311, 0.6993, 0.9311, 0.6658, 0.9311, 0.6658, 0.9109, 0.6993, 0.9109, 0.6993, 0.9109, 0.6658, 0.9109, 0.6658, 0.8901, 0.6993, 0.8901, 0.6993, 0.8901, 0.6658, 0.8901, 0.6658, 0.8692, 0.6993, 0.8692, 0.6993, 0.8692, 0.6658, 0.8692, 0.6658, 0.8487, 0.6993, 0.8487, 0.6993, 0.8487, 0.6658, 0.8487, 0.6658, 0.8291, 0.6993, 0.8291, 0.6993, 0.8291, 0.6658, 0.8291, 0.6658, 0.8109, 0.6993, 0.8109, 0.6993, 0.8109, 0.6658, 0.8109, 0.6658, 0.7945, 0.6993, 0.7945, 0.3069, 0.9801, 0.2734, 0.9801, 0.2734, 0.9638, 0.3069, 0.9638, 0.3069, 0.9638, 0.2734, 0.9638, 0.2734, 0.9456, 0.3069, 0.9456, 0.3069, 0.9456, 0.2734, 0.9456, 0.2734, 0.926, 0.3069, 0.926, 0.3069, 0.926, 0.2734, 0.926, 0.2734, 0.9055, 0.3069, 0.9055, 0.3069, 0.9055, 0.2734, 0.9055, 0.2734, 0.8846, 0.3069, 0.8846, 0.3069, 0.8846, 0.2734, 0.8846, 0.2734, 0.8638, 0.3069, 0.8638, 0.3069, 0.8638, 0.2734, 0.8638, 0.2734, 0.8436, 0.3069, 0.8436, 0.3069, 0.8436, 0.2734, 0.8436, 0.2734, 0.8245, 0.3069, 0.8245, 0.3069, 0.8245, 0.2734, 0.8245, 0.2734, 0.807, 0.3069, 0.807, 0.3069, 0.807, 0.2734, 0.807, 0.2734, 0.7916, 0.3069, 0.7916, 0.9281, 0.6102, 0.9616, 0.6102, 0.9616, 0.6256, 0.9281, 0.6256, 0.9281, 0.6256, 0.9616, 0.6256, 0.9616, 0.6431, 0.9281, 0.6431, 0.9281, 0.6431, 0.9616, 0.6431, 0.9616, 0.6623, 0.9281, 0.6623, 0.9281, 0.6623, 0.9616, 0.6623, 0.9616, 0.6826, 0.9281, 0.6826, 0.9281, 0.6826, 0.9616, 0.6826, 0.9616, 0.7035, 0.9281, 0.7035, 0.9281, 0.7035, 0.9616, 0.7035, 0.9616, 0.7247, 0.9281, 0.7247, 0.9281, 0.7247, 0.9616, 0.7247, 0.9616, 0.7454, 0.9281, 0.7454, 0.9281, 0.7454, 0.9616, 0.7454, 0.9616, 0.7653, 0.9281, 0.7653, 0.9281, 0.7653, 0.9616, 0.7653, 0.9616, 0.7838, 0.9281, 0.7838, 0.9281, 0.7838, 0.9616, 0.7838, 0.9616, 0.8005, 0.9281, 0.8005, 0.4182, 0.8407, 0.4182, 0.8407, 0.4182, 0.8407, 0.4182, 0.8407])
me_cube.materials.append(mat_material_001)
me_cube.use_mirror_vertex_groups = False
me_cube.update()

# ---- objects
ob_cube = bpy.data.objects.new('Cube', me_cube)

# ---- transforms, parenting, visibility, modifiers, constraints
ob_cube.location = (0.0, 0.0, 0.0)
ob_cube.lock_rotations_4d = False
ob_cube.empty_display_type = 'ARROWS'
ob_cube.lineart.crease_threshold = 0.0

# ---- collection membership
col_collection.objects.link(ob_cube)

# ---- scene / render settings (as saved in the file)
scene.frame_start = 1; scene.frame_end = 250; scene.frame_set(1)
scene.render.engine = 'BLENDER_EEVEE_NEXT'
scene.cycles.sampling_pattern = 'TABULATED_SOBOL'
scene.view_settings.view_transform = 'Filmic'
bpy.context.view_layer.update()

# ---- added for rendering (the .blend has no active camera and no usable light): camera, sun
cam_auto = bpy.data.cameras.new('AutoCamera')
cam_auto.lens = 50.0
cam_auto.sensor_width = 36.0
cam_auto.clip_end = 1000.0
ob_auto_camera = bpy.data.objects.new('AutoCamera', cam_auto)
scene.collection.objects.link(ob_auto_camera)
ob_auto_camera.location = (11.4114, -12.4496, 8.29973)
ob_auto_camera.rotation_euler = (1.09748, -7.21219e-08, 0.694738)
scene.camera = ob_auto_camera
light_auto_sun = bpy.data.lights.new('AutoSun', 'SUN')
light_auto_sun.energy = 3.0
light_auto_sun.angle = 0.0523599
ob_auto_sun = bpy.data.objects.new('AutoSun', light_auto_sun)
scene.collection.objects.link(ob_auto_sun)
ob_auto_sun.rotation_euler = (0.872665, 0.174533, 0.523599)
bpy.context.view_layer.update()
